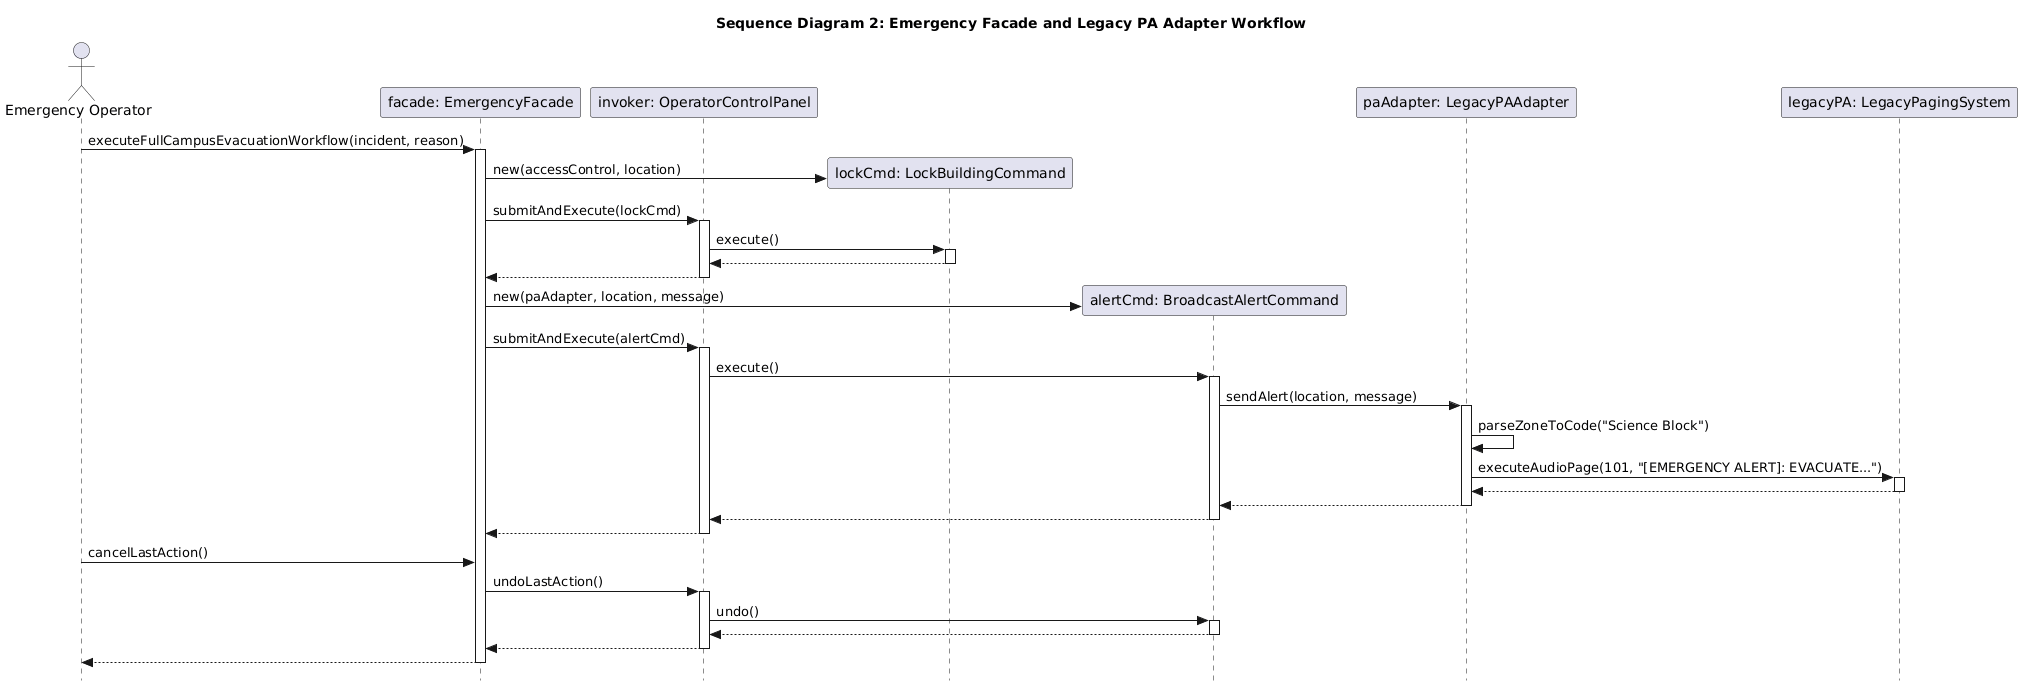

The diagram above was rendered by PlantUML. Its source (embedded in the PNG):
@startuml
skinparam Style strictuml
skinparam SequenceMessageAlignment left

title Sequence Diagram 2: Emergency Facade and Legacy PA Adapter Workflow

actor "Emergency Operator" as Op
participant "facade: EmergencyFacade" as Facade
participant "invoker: OperatorControlPanel" as Panel
participant "lockCmd: LockBuildingCommand" as LockCmd
participant "alertCmd: BroadcastAlertCommand" as AlertCmd
participant "paAdapter: LegacyPAAdapter" as Adapter
participant "legacyPA: LegacyPagingSystem" as Hardware

Op -> Facade : executeFullCampusEvacuationWorkflow(incident, reason)
activate Facade

' Step 1: Lock Perimeter
create LockCmd
Facade -> LockCmd : new(accessControl, location)
Facade -> Panel : submitAndExecute(lockCmd)
activate Panel
Panel -> LockCmd : execute()
activate LockCmd
LockCmd --> Panel
deactivate LockCmd
Panel --> Facade
deactivate Panel

' Step 2: Broadcast Alert via Adapter
create AlertCmd
Facade -> AlertCmd : new(paAdapter, location, message)
Facade -> Panel : submitAndExecute(alertCmd)
activate Panel
Panel -> AlertCmd : execute()
activate AlertCmd

AlertCmd -> Adapter : sendAlert(location, message)
activate Adapter
Adapter -> Adapter : parseZoneToCode("Science Block")
Adapter -> Hardware : executeAudioPage(101, "[EMERGENCY ALERT]: EVACUATE...")
activate Hardware
Hardware --> Adapter
deactivate Hardware
Adapter --> AlertCmd
deactivate Adapter

AlertCmd --> Panel
deactivate AlertCmd
Panel --> Facade
deactivate Panel

' Step 3: Rollback / Undo
Op -> Facade : cancelLastAction()
Facade -> Panel : undoLastAction()
activate Panel
Panel -> AlertCmd : undo()
activate AlertCmd
AlertCmd --> Panel
deactivate AlertCmd
Panel --> Facade
deactivate Panel

Facade --> Op
deactivate Facade
@enduml